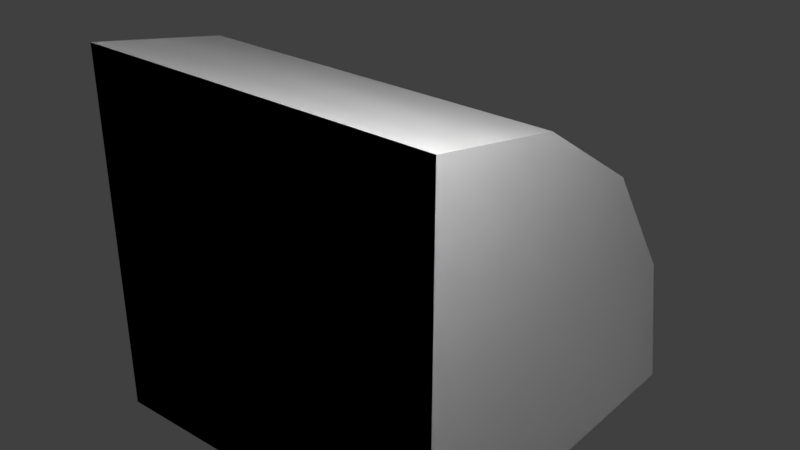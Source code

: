 # Source: Compact_Edge_Round.blend  (saved by Blender 2.79.0; exported with 4.5.12 LTS)
import bpy
from mathutils import Matrix  # noqa: F401  (used for matrix-valued properties, if any)

bpy.ops.wm.read_factory_settings(use_empty=True)
scene = bpy.context.scene
scene.name = 'Scene'

# ---- collections
col_collection_1 = bpy.data.collections.new('Collection 1'); scene.collection.children.link(col_collection_1)

# ---- materials (node trees are filled in below, after node groups)
mat_compact_cube_006 = bpy.data.materials.new('Compact_Cube.006')
mat_compact_cube_006.alpha_threshold = 0.0
mat_compact_cube_006.use_transparent_shadow = False
mat_compact_cube_006.diffuse_color = (0.7353, 0.7353, 0.7353, 1.0)
mat_compact_cube_006.specular_color = (0.0, 0.669, 1.0)
mat_compact_cube_006.roughness = 0.5

# ---- material node trees

# ---- world
world_world = bpy.data.worlds.new('World'); scene.world = world_world
world_world.color = (0.05088, 0.05088, 0.05088)
world_world.use_sun_shadow = False
world_world.sun_shadow_jitter_overblur = 0.0
world_world.cycles.sampling_method = 'MANUAL'

# ---- lights
light_point_001 = bpy.data.lights.new('Point.001', 'POINT')
light_point_001.transmission_factor = 0.0
light_point_001.energy = 100.0
light_point_001.shadow_buffer_clip_start = 0.5
light_point_001.shadow_soft_size = 0.1
light_point_001.shadow_maximum_resolution = 0.006
light_point_001.use_absolute_resolution = True
light_point = bpy.data.lights.new('Point', 'POINT')
light_point.transmission_factor = 0.0
light_point.energy = 100.0
light_point.shadow_buffer_clip_start = 0.5
light_point.shadow_soft_size = 0.1
light_point.shadow_maximum_resolution = 0.006
light_point.use_absolute_resolution = True

# ---- meshes
me_untitled_013 = bpy.data.meshes.new('Untitled.013')
me_untitled_013.from_pydata([(0.5007, 0.5003, -0.5), (0.5007, 0.5003, 0.5), (0.1179, 0.4241, 0.5), (0.1179, 0.4241, -0.5), (-0.2066, 0.2073, -0.5), (-0.2066, 0.2073, 0.5), (-0.4234, -0.1172, 0.5), (-0.4234, -0.1172, -0.5), (-0.4995, -0.5, 0.5), (-0.4995, -0.5, -0.5), (0.5007, -0.5, -0.5), (0.5007, 0.5003, -0.5), (0.1179, 0.4241, -0.5), (-0.2066, 0.2073, -0.5), (-0.4234, -0.1172, -0.5), (-0.4995, -0.5, -0.5), (0.5007, 0.5003, 0.5), (0.5007, -0.5, 0.5), (0.1179, 0.4241, 0.5), (-0.2066, 0.2073, 0.5), (-0.4234, -0.1172, 0.5), (-0.4995, -0.5, 0.5), (0.5007, -0.5, -0.5), (0.5007, -0.5, 0.5), (0.5007, 0.5003, 0.5), (0.5007, 0.5003, -0.5), (-0.4995, -0.5, -0.5), (-0.4995, -0.5, 0.5), (0.5007, -0.5, 0.5), (0.5007, -0.5, -0.5)], [], [(2, 1, 0), (3, 2, 0), (3, 4, 2), (4, 5, 2), (6, 5, 4), (7, 6, 4), (8, 6, 7), (9, 8, 7), (12, 11, 10), (13, 12, 10), (14, 13, 10), (15, 14, 10), (18, 17, 16), (19, 17, 18), (20, 17, 19), (21, 17, 20), (24, 23, 22), (25, 24, 22), (28, 27, 26), (29, 28, 26)])
me_untitled_013.polygons.foreach_set('use_smooth', [True] * 20)
_uv = me_untitled_013.uv_layers.new(name='UVMap')
_uv.uv.foreach_set('vector', [0.9862, 0.7699, 0.9862, 0.8195, 0.8283, 0.8195, 0.8283, 0.7699, 0.9862, 0.7699, 0.8283, 0.8195, 0.8283, 0.7699, 0.8283, 0.6399, 0.9862, 0.7699, 0.8283, 0.6399, 0.9862, 0.6399, 0.9862, 0.7699, 0.9862, 0.5099, 0.9862, 0.6399, 0.8283, 0.6399, 0.8283, 0.5099, 0.9862, 0.5099, 0.8283, 0.6399, 0.9862, 0.4603, 0.9862, 0.5099, 0.8283, 0.5099, 0.8283, 0.4603, 0.9862, 0.4603, 0.8283, 0.5099, 0.8405, 0.2681, 0.8285, 0.2077, 0.9862, 0.2077, 0.8747, 0.3192, 0.8405, 0.2681, 0.9862, 0.2077, 0.9257, 0.3533, 0.8747, 0.3192, 0.9862, 0.2077, 0.9862, 0.3653, 0.9257, 0.3533, 0.9862, 0.2077, 0.9257, 0.3533, 0.9862, 0.2077, 0.9862, 0.3653, 0.8747, 0.3192, 0.9862, 0.2077, 0.9257, 0.3533, 0.8405, 0.2681, 0.9862, 0.2077, 0.8747, 0.3192, 0.8285, 0.2077, 0.9862, 0.2077, 0.8405, 0.2681, 0.8283, 0.1728, 0.8283, 0.01479, 0.9862, 0.01479, 0.9862, 0.1728, 0.8283, 0.1728, 0.9862, 0.01479, 0.9862, 0.1728, 0.8283, 0.1728, 0.8283, 0.01479, 0.9862, 0.01479, 0.9862, 0.1728, 0.8283, 0.01479])
_ca = me_untitled_013.color_attributes.new('Col', 'BYTE_COLOR', 'CORNER')
_ca.data.foreach_set('color', [0.0, 0.0, 0.0, 1.0, 0.0, 0.0, 0.0, 1.0, 0.0, 0.0, 0.0, 1.0, 0.0, 0.0, 0.0, 1.0, 0.0, 0.0, 0.0, 1.0, 0.0, 0.0, 0.0, 1.0, 0.0, 0.0, 0.0, 1.0, 0.0, 0.0, 0.0, 1.0, 0.0, 0.0, 0.0, 1.0, 0.0, 0.0, 0.0, 1.0, 0.0, 0.0, 0.0, 1.0, 0.0, 0.0, 0.0, 1.0, 0.0, 0.0, 0.0, 1.0, 0.0, 0.0, 0.0, 1.0, 0.0, 0.0, 0.0, 1.0, 0.0, 0.0, 0.0, 1.0, 0.0, 0.0, 0.0, 1.0, 0.0, 0.0, 0.0, 1.0, 0.0, 0.0, 0.0, 1.0, 0.0, 0.0, 0.0, 1.0, 0.0, 0.0, 0.0, 1.0, 0.0, 0.0, 0.0, 1.0, 0.0, 0.0, 0.0, 1.0, 0.0, 0.0, 0.0, 1.0, 0.0, 0.2159, 0.0, 1.0, 0.0, 0.2159, 0.0, 1.0, 0.0, 0.2159, 0.0, 1.0, 0.0, 0.2159, 0.0, 1.0, 0.0, 0.2159, 0.0, 1.0, 0.0, 0.2159, 0.0, 1.0, 0.0, 0.2159, 0.0, 1.0, 0.0, 0.2159, 0.0, 1.0, 0.0, 0.2159, 0.0, 1.0, 0.0, 0.2159, 0.0, 1.0, 0.0, 0.2159, 0.0, 1.0, 0.0, 0.2159, 0.0, 1.0, 0.0, 1.0, 0.0, 1.0, 0.0, 1.0, 0.0, 1.0, 0.0, 1.0, 0.0, 1.0, 0.0, 1.0, 0.0, 1.0, 0.0, 1.0, 0.0, 1.0, 0.0, 1.0, 0.0, 1.0, 0.0, 1.0, 0.0, 1.0, 0.0, 1.0, 0.0, 1.0, 0.0, 1.0, 0.0, 1.0, 0.0, 1.0, 0.0, 1.0, 0.0, 1.0, 0.0, 1.0, 0.0, 1.0, 0.0, 1.0, 0.0, 0.0, 0.2159, 1.0, 0.0, 0.0, 0.2159, 1.0, 0.0, 0.0, 0.2159, 1.0, 0.0, 0.0, 0.2159, 1.0, 0.0, 0.0, 0.2159, 1.0, 0.0, 0.0, 0.2159, 1.0, 0.2159, 0.0, 0.0, 1.0, 0.2159, 0.0, 0.0, 1.0, 0.2159, 0.0, 0.0, 1.0, 0.2159, 0.0, 0.0, 1.0, 0.2159, 0.0, 0.0, 1.0, 0.2159, 0.0, 0.0, 1.0])
me_untitled_013.materials.append(mat_compact_cube_006)
me_untitled_013.use_remesh_preserve_volume = False
me_untitled_013.use_remesh_preserve_attributes = False
me_untitled_013.use_mirror_vertex_groups = False
me_untitled_013.update()
me_untitled_013.normals_split_custom_set([tuple(v) for v in zip(*[iter([-0.3827, 0.9239, 1.014e-07, -0.1951, 0.9808, 0.0, -0.1951, 0.9808, 1.165e-07, -0.3827, 0.9239, 4.282e-07, -0.3827, 0.9239, 1.014e-07, -0.1951, 0.9808, 1.165e-07, -0.3827, 0.9239, 4.282e-07, -0.7071, 0.7071, 2.674e-07, -0.3827, 0.9239, 1.014e-07, -0.7071, 0.7071, 2.674e-07, -0.7071, 0.7071, 0.0, -0.3827, 0.9239, 1.014e-07, -0.9239, 0.3827, 0.0, -0.7071, 0.7071, 0.0, -0.7071, 0.7071, 2.674e-07, -0.9239, 0.3827, 0.0, -0.9239, 0.3827, 0.0, -0.7071, 0.7071, 2.674e-07, -0.9808, 0.1951, 0.0, -0.9239, 0.3827, 0.0, -0.9239, 0.3827, 0.0, -0.9808, 0.1951, 0.0, -0.9808, 0.1951, 0.0, -0.9239, 0.3827, 0.0, 7.783e-08, 0.0, -1.0, 0.0, 0.0, -1.0, 4.475e-07, 2.456e-07, -1.0, 6.227e-07, 5.505e-07, -1.0, 7.783e-08, 0.0, -1.0, 4.475e-07, 2.456e-07, -1.0, 8.173e-07, 4.913e-07, -1.0, 6.227e-07, 5.505e-07, -1.0, 4.475e-07, 2.456e-07, -1.0, 5.448e-07, -1.185e-07, -1.0, 8.173e-07, 4.913e-07, -1.0, 4.475e-07, 2.456e-07, -1.0, 7.783e-08, 0.0, 1.0, 3.892e-08, 0.0, 1.0, 0.0, 0.0, 1.0, 7.783e-08, 0.0, 1.0, 3.892e-08, 0.0, 1.0, 7.783e-08, 0.0, 1.0, 0.0, 0.0, 1.0, 3.892e-08, 0.0, 1.0, 7.783e-08, 0.0, 1.0, 0.0, 0.0, 1.0, 3.892e-08, 0.0, 1.0, 0.0, 0.0, 1.0, 1.0, 0.0, 0.0, 1.0, 0.0, 0.0, 1.0, 0.0, 0.0, 1.0, 0.0, 0.0, 1.0, 0.0, 0.0, 1.0, 0.0, 0.0, 0.0, -1.0, 0.0, 0.0, -1.0, 0.0, 0.0, -1.0, 0.0, 0.0, -1.0, 0.0, 0.0, -1.0, 0.0, 0.0, -1.0, 0.0])] * 3)])
me_untitled_012 = bpy.data.meshes.new('Untitled.012')
me_untitled_012.from_pydata([(0.5007, 0.5003, -0.5), (0.5007, 0.5003, 0.5), (0.1179, 0.4241, 0.5), (0.1179, 0.4241, -0.5), (-0.2066, 0.2073, -0.5), (-0.2066, 0.2073, 0.5), (-0.4234, -0.1172, 0.5), (-0.4234, -0.1172, -0.5), (-0.4995, -0.5, 0.5), (-0.4995, -0.5, -0.5), (0.5007, -0.5, -0.5), (0.5007, 0.5003, -0.5), (0.1179, 0.4241, -0.5), (-0.2066, 0.2073, -0.5), (-0.4234, -0.1172, -0.5), (-0.4995, -0.5, -0.5), (0.5007, 0.5003, 0.5), (0.5007, -0.5, 0.5), (0.1179, 0.4241, 0.5), (-0.2066, 0.2073, 0.5), (-0.4234, -0.1172, 0.5), (-0.4995, -0.5, 0.5), (0.5007, -0.5, -0.5), (0.5007, -0.5, 0.5), (0.5007, 0.5003, 0.5), (0.5007, 0.5003, -0.5), (-0.4995, -0.5, -0.5), (-0.4995, -0.5, 0.5), (0.5007, -0.5, 0.5), (0.5007, -0.5, -0.5)], [], [(2, 1, 0), (3, 2, 0), (3, 4, 2), (4, 5, 2), (6, 5, 4), (7, 6, 4), (8, 6, 7), (9, 8, 7), (12, 11, 10), (13, 12, 10), (14, 13, 10), (15, 14, 10), (18, 17, 16), (19, 17, 18), (20, 17, 19), (21, 17, 20), (24, 23, 22), (25, 24, 22), (28, 27, 26), (29, 28, 26)])
me_untitled_012.polygons.foreach_set('use_smooth', [True] * 20)
_uv = me_untitled_012.uv_layers.new(name='UVMap')
_uv.uv.foreach_set('vector', [0.9862, 0.7699, 0.9862, 0.8195, 0.8283, 0.8195, 0.8283, 0.7699, 0.9862, 0.7699, 0.8283, 0.8195, 0.8283, 0.7699, 0.8283, 0.6399, 0.9862, 0.7699, 0.8283, 0.6399, 0.9862, 0.6399, 0.9862, 0.7699, 0.9862, 0.5099, 0.9862, 0.6399, 0.8283, 0.6399, 0.8283, 0.5099, 0.9862, 0.5099, 0.8283, 0.6399, 0.9862, 0.4603, 0.9862, 0.5099, 0.8283, 0.5099, 0.8283, 0.4603, 0.9862, 0.4603, 0.8283, 0.5099, 0.8405, 0.2681, 0.8285, 0.2077, 0.9862, 0.2077, 0.8747, 0.3192, 0.8405, 0.2681, 0.9862, 0.2077, 0.9257, 0.3533, 0.8747, 0.3192, 0.9862, 0.2077, 0.9862, 0.3653, 0.9257, 0.3533, 0.9862, 0.2077, 0.9257, 0.3533, 0.9862, 0.2077, 0.9862, 0.3653, 0.8747, 0.3192, 0.9862, 0.2077, 0.9257, 0.3533, 0.8405, 0.2681, 0.9862, 0.2077, 0.8747, 0.3192, 0.8285, 0.2077, 0.9862, 0.2077, 0.8405, 0.2681, 0.8283, 0.1728, 0.8283, 0.01479, 0.9862, 0.01479, 0.9862, 0.1728, 0.8283, 0.1728, 0.9862, 0.01479, 0.9862, 0.1728, 0.8283, 0.1728, 0.8283, 0.01479, 0.9862, 0.01479, 0.9862, 0.1728, 0.8283, 0.01479])
_ca = me_untitled_012.color_attributes.new('Col', 'BYTE_COLOR', 'CORNER')
_ca.data.foreach_set('color', [0.0, 0.0, 0.0, 1.0, 0.0, 0.0, 0.0, 1.0, 0.0, 0.0, 0.0, 1.0, 0.0, 0.0, 0.0, 1.0, 0.0, 0.0, 0.0, 1.0, 0.0, 0.0, 0.0, 1.0, 0.0, 0.0, 0.0, 1.0, 0.0, 0.0, 0.0, 1.0, 0.0, 0.0, 0.0, 1.0, 0.0, 0.0, 0.0, 1.0, 0.0, 0.0, 0.0, 1.0, 0.0, 0.0, 0.0, 1.0, 0.0, 0.0, 0.0, 1.0, 0.0, 0.0, 0.0, 1.0, 0.0, 0.0, 0.0, 1.0, 0.0, 0.0, 0.0, 1.0, 0.0, 0.0, 0.0, 1.0, 0.0, 0.0, 0.0, 1.0, 0.0, 0.0, 0.0, 1.0, 0.0, 0.0, 0.0, 1.0, 0.0, 0.0, 0.0, 1.0, 0.0, 0.0, 0.0, 1.0, 0.0, 0.0, 0.0, 1.0, 0.0, 0.0, 0.0, 1.0, 0.0, 0.2159, 0.0, 1.0, 0.0, 0.2159, 0.0, 1.0, 0.0, 0.2159, 0.0, 1.0, 0.0, 0.2159, 0.0, 1.0, 0.0, 0.2159, 0.0, 1.0, 0.0, 0.2159, 0.0, 1.0, 0.0, 0.2159, 0.0, 1.0, 0.0, 0.2159, 0.0, 1.0, 0.0, 0.2159, 0.0, 1.0, 0.0, 0.2159, 0.0, 1.0, 0.0, 0.2159, 0.0, 1.0, 0.0, 0.2159, 0.0, 1.0, 0.0, 1.0, 0.0, 1.0, 0.0, 1.0, 0.0, 1.0, 0.0, 1.0, 0.0, 1.0, 0.0, 1.0, 0.0, 1.0, 0.0, 1.0, 0.0, 1.0, 0.0, 1.0, 0.0, 1.0, 0.0, 1.0, 0.0, 1.0, 0.0, 1.0, 0.0, 1.0, 0.0, 1.0, 0.0, 1.0, 0.0, 1.0, 0.0, 1.0, 0.0, 1.0, 0.0, 1.0, 0.0, 1.0, 0.0, 1.0, 0.0, 0.0, 0.2159, 1.0, 0.0, 0.0, 0.2159, 1.0, 0.0, 0.0, 0.2159, 1.0, 0.0, 0.0, 0.2159, 1.0, 0.0, 0.0, 0.2159, 1.0, 0.0, 0.0, 0.2159, 1.0, 0.2159, 0.0, 0.0, 1.0, 0.2159, 0.0, 0.0, 1.0, 0.2159, 0.0, 0.0, 1.0, 0.2159, 0.0, 0.0, 1.0, 0.2159, 0.0, 0.0, 1.0, 0.2159, 0.0, 0.0, 1.0])
me_untitled_012.materials.append(mat_compact_cube_006)
me_untitled_012.use_remesh_preserve_volume = False
me_untitled_012.use_remesh_preserve_attributes = False
me_untitled_012.use_mirror_vertex_groups = False
me_untitled_012.update()
me_untitled_012.normals_split_custom_set([tuple(v) for v in zip(*[iter([-0.3827, 0.9239, 1.014e-07, -0.1951, 0.9808, 0.0, -0.1951, 0.9808, 1.165e-07, -0.3827, 0.9239, 4.282e-07, -0.3827, 0.9239, 1.014e-07, -0.1951, 0.9808, 1.165e-07, -0.3827, 0.9239, 4.282e-07, -0.7071, 0.7071, 2.674e-07, -0.3827, 0.9239, 1.014e-07, -0.7071, 0.7071, 2.674e-07, -0.7071, 0.7071, 0.0, -0.3827, 0.9239, 1.014e-07, -0.9239, 0.3827, 0.0, -0.7071, 0.7071, 0.0, -0.7071, 0.7071, 2.674e-07, -0.9239, 0.3827, 0.0, -0.9239, 0.3827, 0.0, -0.7071, 0.7071, 2.674e-07, -0.9808, 0.1951, 0.0, -0.9239, 0.3827, 0.0, -0.9239, 0.3827, 0.0, -0.9808, 0.1951, 0.0, -0.9808, 0.1951, 0.0, -0.9239, 0.3827, 0.0, 7.783e-08, 0.0, -1.0, 0.0, 0.0, -1.0, 4.475e-07, 2.456e-07, -1.0, 6.227e-07, 5.505e-07, -1.0, 7.783e-08, 0.0, -1.0, 4.475e-07, 2.456e-07, -1.0, 8.173e-07, 4.913e-07, -1.0, 6.227e-07, 5.505e-07, -1.0, 4.475e-07, 2.456e-07, -1.0, 5.448e-07, -1.185e-07, -1.0, 8.173e-07, 4.913e-07, -1.0, 4.475e-07, 2.456e-07, -1.0, 7.783e-08, 0.0, 1.0, 3.892e-08, 0.0, 1.0, 0.0, 0.0, 1.0, 7.783e-08, 0.0, 1.0, 3.892e-08, 0.0, 1.0, 7.783e-08, 0.0, 1.0, 0.0, 0.0, 1.0, 3.892e-08, 0.0, 1.0, 7.783e-08, 0.0, 1.0, 0.0, 0.0, 1.0, 3.892e-08, 0.0, 1.0, 0.0, 0.0, 1.0, 1.0, 0.0, 0.0, 1.0, 0.0, 0.0, 1.0, 0.0, 0.0, 1.0, 0.0, 0.0, 1.0, 0.0, 0.0, 1.0, 0.0, 0.0, 0.0, -1.0, 0.0, 0.0, -1.0, 0.0, 0.0, -1.0, 0.0, 0.0, -1.0, 0.0, 0.0, -1.0, 0.0, 0.0, -1.0, 0.0])] * 3)])
arm_armature_006 = bpy.data.armatures.new('Armature.006')  # bones are not reproduced

# ---- objects
ob_point_001 = bpy.data.objects.new('Point.001', light_point_001)
ob_point = bpy.data.objects.new('Point', light_point)
ob_sim_0 = bpy.data.objects.new('Sim_0', me_untitled_013)
ob_meshrenderer_0 = bpy.data.objects.new('MeshRenderer_0', me_untitled_012)
ob_armature = bpy.data.objects.new('Armature', arm_armature_006)

# ---- transforms, parenting, visibility, modifiers, constraints
ob_point_001.location = (-0.5476, 0.6785, -1.187)
ob_point_001.hide_viewport = True
ob_point_001.lineart.crease_threshold = 0.0
ob_point.location = (0.9027, -0.7164, 1.27)
ob_point.hide_viewport = True
ob_point.lineart.crease_threshold = 0.0
ob_sim_0.location = (0.0, 0.0, 0.0)
ob_sim_0.rotation_euler = (-0.0, 1.571, 0.0)
ob_sim_0.color = (0.8, 0.8, 0.8, 1.0)
ob_sim_0.lineart.crease_threshold = 0.0
ob_meshrenderer_0.location = (0.0, 0.0, 0.0)
ob_meshrenderer_0.rotation_euler = (-0.0, 1.571, 0.0)
ob_meshrenderer_0.color = (0.8, 0.8, 0.8, 1.0)
ob_meshrenderer_0.lineart.crease_threshold = 0.0
ob_armature.location = (0.0, 0.0, 0.0)
ob_armature.rotation_euler = (1.571, -0.0, 0.0)
ob_armature.scale = (0.01, 0.01, 0.01)
ob_armature.hide_viewport = True
ob_armature.lineart.crease_threshold = 0.0

# ---- collection membership
col_collection_1.objects.link(ob_point_001)
col_collection_1.objects.link(ob_point)
col_collection_1.objects.link(ob_sim_0)
col_collection_1.objects.link(ob_meshrenderer_0)
col_collection_1.objects.link(ob_armature)

# ---- scene / render settings (as saved in the file)
scene.frame_start = 1; scene.frame_end = 250; scene.frame_set(1)
scene.render.engine = 'BLENDER_EEVEE_NEXT'
scene.render.resolution_percentage = 50
scene.render.fps = 25
scene.render.dither_intensity = 0.0
scene.cycles.use_denoising = False
scene.cycles.samples = 128
scene.cycles.sampling_pattern = 'TABULATED_SOBOL'
scene.cycles.use_adaptive_sampling = False
scene.cycles.use_light_tree = False
scene.cycles.blur_glossy = 0.0
scene.cycles.sample_clamp_indirect = 0.0
scene.view_settings.view_transform = 'Standard'
bpy.context.view_layer.update()

# ---- added for rendering (the .blend has no active camera): camera
cam_auto = bpy.data.cameras.new('AutoCamera')
cam_auto.lens = 50.0
cam_auto.sensor_width = 36.0
cam_auto.clip_end = 1000.0
ob_auto_camera = bpy.data.objects.new('AutoCamera', cam_auto)
scene.collection.objects.link(ob_auto_camera)
ob_auto_camera.location = (1.60283, -1.92326, 1.28167)
ob_auto_camera.rotation_euler = (1.09748, -7.21219e-08, 0.694738)
scene.camera = ob_auto_camera
bpy.context.view_layer.update()

